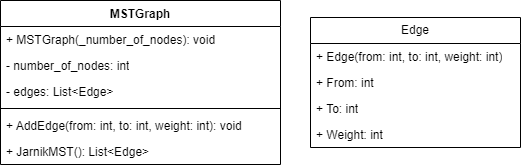

The diagram above was exported from draw.io. Its source (the exported page's mxGraphModel, read from the mxfile embedded in the PNG):
<mxGraphModel dx="1406" dy="826" grid="1" gridSize="10" guides="1" tooltips="1" connect="1" arrows="1" fold="1" page="1" pageScale="1" pageWidth="850" pageHeight="1100" math="0" shadow="0">
  <root>
    <mxCell id="0" />
    <mxCell id="1" parent="0" />
    <mxCell id="75Xo-kLgbw_00VTgwqtb-4" value="Edge" style="swimlane;fontStyle=0;childLayout=stackLayout;horizontal=1;startSize=26;fillColor=none;horizontalStack=0;resizeParent=1;resizeParentMax=0;resizeLast=0;collapsible=1;marginBottom=0;whiteSpace=wrap;html=1;" parent="1" vertex="1">
      <mxGeometry x="540" y="67" width="210" height="130" as="geometry" />
    </mxCell>
    <mxCell id="75Xo-kLgbw_00VTgwqtb-17" value="+ Edge(from: int, to: int, weight: int)" style="text;strokeColor=none;fillColor=none;align=left;verticalAlign=top;spacingLeft=4;spacingRight=4;overflow=hidden;rotatable=0;points=[[0,0.5],[1,0.5]];portConstraint=eastwest;whiteSpace=wrap;html=1;" parent="75Xo-kLgbw_00VTgwqtb-4" vertex="1">
      <mxGeometry y="26" width="210" height="26" as="geometry" />
    </mxCell>
    <mxCell id="75Xo-kLgbw_00VTgwqtb-5" value="+ From: int" style="text;strokeColor=none;fillColor=none;align=left;verticalAlign=top;spacingLeft=4;spacingRight=4;overflow=hidden;rotatable=0;points=[[0,0.5],[1,0.5]];portConstraint=eastwest;whiteSpace=wrap;html=1;" parent="75Xo-kLgbw_00VTgwqtb-4" vertex="1">
      <mxGeometry y="52" width="210" height="26" as="geometry" />
    </mxCell>
    <mxCell id="75Xo-kLgbw_00VTgwqtb-6" value="+ To: int" style="text;strokeColor=none;fillColor=none;align=left;verticalAlign=top;spacingLeft=4;spacingRight=4;overflow=hidden;rotatable=0;points=[[0,0.5],[1,0.5]];portConstraint=eastwest;whiteSpace=wrap;html=1;" parent="75Xo-kLgbw_00VTgwqtb-4" vertex="1">
      <mxGeometry y="78" width="210" height="26" as="geometry" />
    </mxCell>
    <mxCell id="75Xo-kLgbw_00VTgwqtb-7" value="+ Weight: int" style="text;strokeColor=none;fillColor=none;align=left;verticalAlign=top;spacingLeft=4;spacingRight=4;overflow=hidden;rotatable=0;points=[[0,0.5],[1,0.5]];portConstraint=eastwest;whiteSpace=wrap;html=1;" parent="75Xo-kLgbw_00VTgwqtb-4" vertex="1">
      <mxGeometry y="104" width="210" height="26" as="geometry" />
    </mxCell>
    <mxCell id="75Xo-kLgbw_00VTgwqtb-8" value="MSTGraph" style="swimlane;fontStyle=1;align=center;verticalAlign=top;childLayout=stackLayout;horizontal=1;startSize=26;horizontalStack=0;resizeParent=1;resizeParentMax=0;resizeLast=0;collapsible=1;marginBottom=0;whiteSpace=wrap;html=1;" parent="1" vertex="1">
      <mxGeometry x="230" y="50" width="280" height="164" as="geometry" />
    </mxCell>
    <mxCell id="75Xo-kLgbw_00VTgwqtb-15" value="+ MSTGraph(_number_of_nodes): void" style="text;strokeColor=none;fillColor=none;align=left;verticalAlign=top;spacingLeft=4;spacingRight=4;overflow=hidden;rotatable=0;points=[[0,0.5],[1,0.5]];portConstraint=eastwest;whiteSpace=wrap;html=1;" parent="75Xo-kLgbw_00VTgwqtb-8" vertex="1">
      <mxGeometry y="26" width="280" height="26" as="geometry" />
    </mxCell>
    <mxCell id="75Xo-kLgbw_00VTgwqtb-12" value="- number_of_nodes: int" style="text;strokeColor=none;fillColor=none;align=left;verticalAlign=top;spacingLeft=4;spacingRight=4;overflow=hidden;rotatable=0;points=[[0,0.5],[1,0.5]];portConstraint=eastwest;whiteSpace=wrap;html=1;" parent="75Xo-kLgbw_00VTgwqtb-8" vertex="1">
      <mxGeometry y="52" width="280" height="26" as="geometry" />
    </mxCell>
    <mxCell id="75Xo-kLgbw_00VTgwqtb-13" value="- edges: List&amp;lt;Edge&amp;gt;" style="text;strokeColor=none;fillColor=none;align=left;verticalAlign=top;spacingLeft=4;spacingRight=4;overflow=hidden;rotatable=0;points=[[0,0.5],[1,0.5]];portConstraint=eastwest;whiteSpace=wrap;html=1;" parent="75Xo-kLgbw_00VTgwqtb-8" vertex="1">
      <mxGeometry y="78" width="280" height="26" as="geometry" />
    </mxCell>
    <mxCell id="75Xo-kLgbw_00VTgwqtb-10" value="" style="line;strokeWidth=1;fillColor=none;align=left;verticalAlign=middle;spacingTop=-1;spacingLeft=3;spacingRight=3;rotatable=0;labelPosition=right;points=[];portConstraint=eastwest;strokeColor=inherit;" parent="75Xo-kLgbw_00VTgwqtb-8" vertex="1">
      <mxGeometry y="104" width="280" height="8" as="geometry" />
    </mxCell>
    <mxCell id="75Xo-kLgbw_00VTgwqtb-18" value="+ AddEdge(from: int, to: int, weight: int): void" style="text;strokeColor=none;fillColor=none;align=left;verticalAlign=top;spacingLeft=4;spacingRight=4;overflow=hidden;rotatable=0;points=[[0,0.5],[1,0.5]];portConstraint=eastwest;whiteSpace=wrap;html=1;" parent="75Xo-kLgbw_00VTgwqtb-8" vertex="1">
      <mxGeometry y="112" width="280" height="26" as="geometry" />
    </mxCell>
    <mxCell id="75Xo-kLgbw_00VTgwqtb-11" value="+ JarnikMST(): List&amp;lt;Edge&amp;gt;" style="text;strokeColor=none;fillColor=none;align=left;verticalAlign=top;spacingLeft=4;spacingRight=4;overflow=hidden;rotatable=0;points=[[0,0.5],[1,0.5]];portConstraint=eastwest;whiteSpace=wrap;html=1;" parent="75Xo-kLgbw_00VTgwqtb-8" vertex="1">
      <mxGeometry y="138" width="280" height="26" as="geometry" />
    </mxCell>
  </root>
</mxGraphModel>